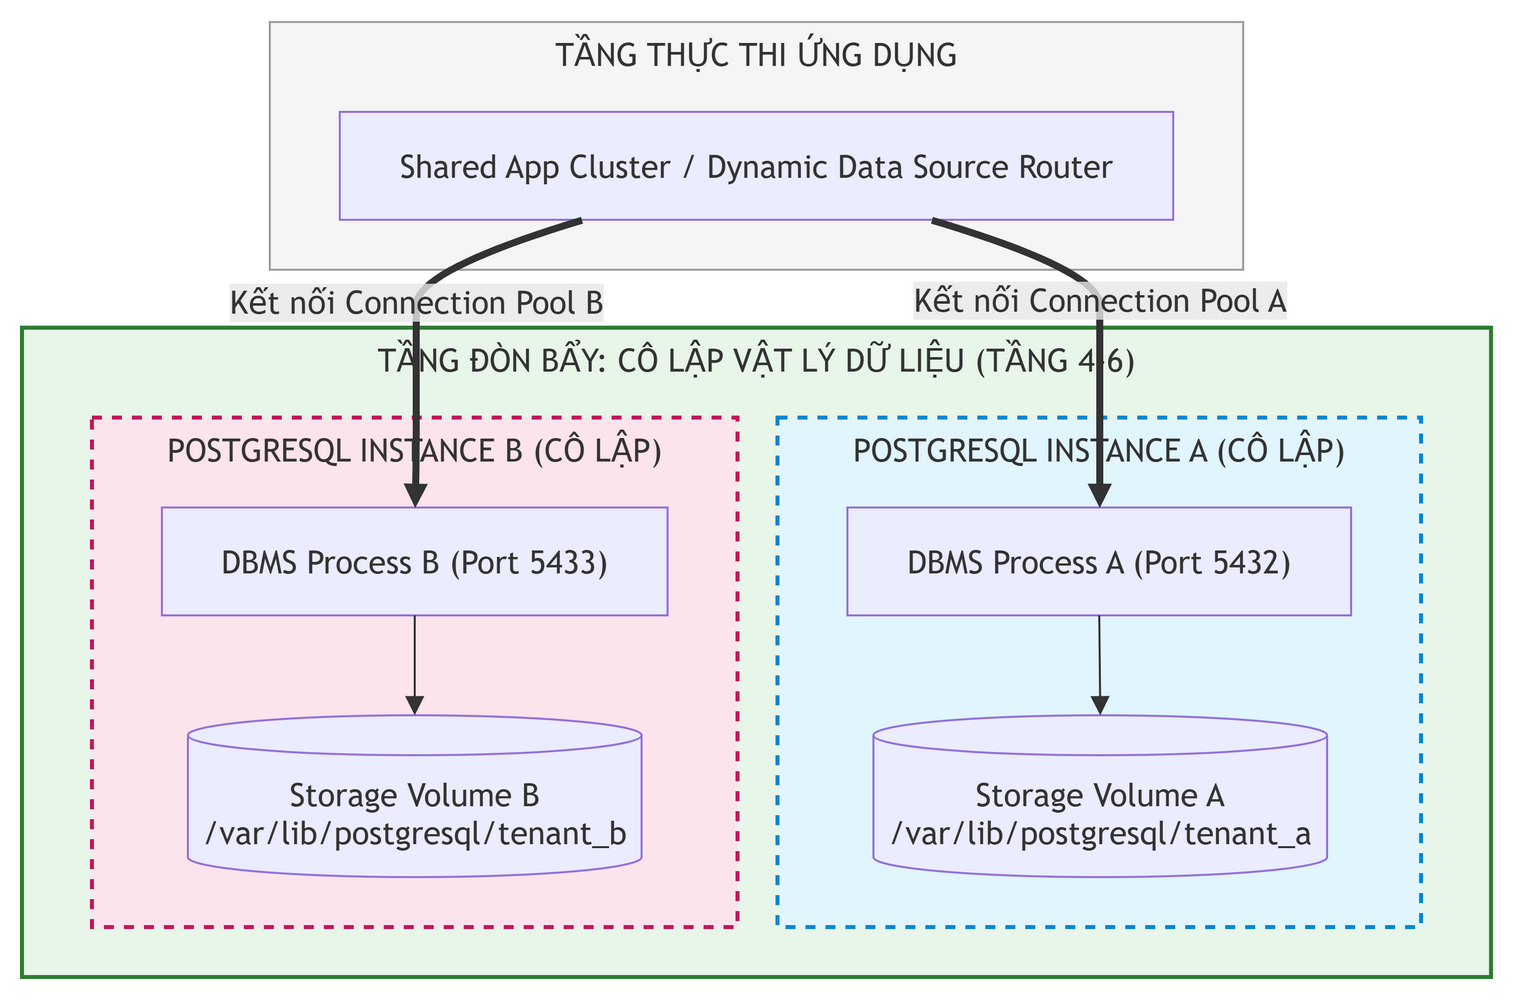

The diagram above was exported from draw.io. Its source (the exported page's mxGraphModel, read from the mxfile embedded in the PNG):
<mxGraphModel grid="0" gridSize="10" guides="1" tooltips="1" connect="1" arrows="1" fold="0" page="0" pageScale="1" pageWidth="850" pageHeight="1100" math="0" shadow="0">
  <root>
    <mxCell id="0" />
    <mxCell id="1" parent="0" />
    <UserObject label="TẦNG THỰC THI ỨNG DỤNG" mermaidId="n:App_Layer" mermaidBaseStyle="html=1;whiteSpace=wrap;strokeWidth=1;verticalAlign=top;fillColor=#f5f5f5;strokeColor=#9e9e9e;fontColor=light-dark(#333333,#cccccc);fontFamily=Trebuchet MS,Verdana,Arial,sans-serif;fontSize=16;" mermaidBaseValue="TẦNG THỰC THI ỨNG DỤNG" id="2">
      <mxCell parent="1" style="html=1;whiteSpace=wrap;strokeWidth=1;verticalAlign=top;fillColor=#f5f5f5;strokeColor=#9e9e9e;fontColor=light-dark(#333333,#cccccc);fontFamily=Trebuchet MS,Verdana,Arial,sans-serif;fontSize=16;" vertex="1">
        <mxGeometry height="124" width="487" x="124" as="geometry" />
      </mxCell>
    </UserObject>
    <UserObject label="Shared App Cluster / Dynamic Data Source Router" mermaidId="n:AppInstances" mermaidBaseStyle="html=1;whiteSpace=wrap;strokeWidth=1;fillColor=light-dark(#ECECFF,#1f2020);strokeColor=light-dark(#9370DB,#cccccc);fontColor=light-dark(#333333,#cccccc);fontFamily=Trebuchet MS,Verdana,Arial,sans-serif;fontSize=16;" mermaidBaseValue="Shared App Cluster / Dynamic Data Source Router" id="3">
      <mxCell parent="2" style="html=1;whiteSpace=wrap;strokeWidth=1;fillColor=light-dark(#ECECFF,#1f2020);strokeColor=light-dark(#9370DB,#cccccc);fontColor=light-dark(#333333,#cccccc);fontFamily=Trebuchet MS,Verdana,Arial,sans-serif;fontSize=16;" vertex="1">
        <mxGeometry height="54" width="417" x="35" y="45" as="geometry" />
      </mxCell>
    </UserObject>
    <UserObject label="TẦNG ĐÒN BẨY: CÔ LẬP VẬT LÝ DỮ LIỆU (TẦNG 4-6)" mermaidId="n:Data_Layer_ZoomIn" mermaidBaseStyle="html=1;whiteSpace=wrap;strokeWidth=2;verticalAlign=top;fillColor=#e8f5e9;strokeColor=#2e7d32;fontColor=light-dark(#333333,#cccccc);fontFamily=Trebuchet MS,Verdana,Arial,sans-serif;fontSize=16;" mermaidBaseValue="TẦNG ĐÒN BẨY: CÔ LẬP VẬT LÝ DỮ LIỆU (TẦNG 4-6)" id="4">
      <mxCell parent="1" style="html=1;whiteSpace=wrap;strokeWidth=2;verticalAlign=top;fillColor=#e8f5e9;strokeColor=#2e7d32;fontColor=light-dark(#333333,#cccccc);fontFamily=Trebuchet MS,Verdana,Arial,sans-serif;fontSize=16;" vertex="1">
        <mxGeometry height="325" width="735" y="153" as="geometry" />
      </mxCell>
    </UserObject>
    <UserObject label="POSTGRESQL INSTANCE A (CÔ LẬP)" mermaidId="n:DB_Tenant_A" mermaidBaseStyle="html=1;whiteSpace=wrap;strokeWidth=2;verticalAlign=top;fillColor=#e1f5fe;strokeColor=#0288d1;fontColor=light-dark(#333333,#cccccc);fontFamily=Trebuchet MS,Verdana,Arial,sans-serif;fontSize=16;dashed=1;dashPattern=5 5;fixDash=1;" mermaidBaseValue="POSTGRESQL INSTANCE A (CÔ LẬP)" id="5">
      <mxCell parent="4" style="html=1;whiteSpace=wrap;strokeWidth=2;verticalAlign=top;fillColor=#e1f5fe;strokeColor=#0288d1;fontColor=light-dark(#333333,#cccccc);fontFamily=Trebuchet MS,Verdana,Arial,sans-serif;fontSize=16;dashed=1;dashPattern=5 5;fixDash=1;" vertex="1">
        <mxGeometry height="255" width="322" x="378" y="45" as="geometry" />
      </mxCell>
    </UserObject>
    <UserObject label="DBMS Process A (Port 5432)" mermaidId="n:EngineA" mermaidBaseStyle="html=1;whiteSpace=wrap;strokeWidth=1;fillColor=light-dark(#ECECFF,#1f2020);strokeColor=light-dark(#9370DB,#cccccc);fontColor=light-dark(#333333,#cccccc);fontFamily=Trebuchet MS,Verdana,Arial,sans-serif;fontSize=16;" mermaidBaseValue="DBMS Process A (Port 5432)" id="6">
      <mxCell parent="5" style="html=1;whiteSpace=wrap;strokeWidth=1;fillColor=light-dark(#ECECFF,#1f2020);strokeColor=light-dark(#9370DB,#cccccc);fontColor=light-dark(#333333,#cccccc);fontFamily=Trebuchet MS,Verdana,Arial,sans-serif;fontSize=16;" vertex="1">
        <mxGeometry height="54" width="252" x="35" y="45" as="geometry" />
      </mxCell>
    </UserObject>
    <UserObject label="Storage Volume A&#10;/var/lib/postgresql/tenant_a" mermaidId="n:DiskA" mermaidBaseStyle="html=1;shape=cylinder3;boundedLbl=1;backgroundOutline=1;size=10;strokeWidth=1;whiteSpace=wrap;fillColor=light-dark(#ECECFF,#1f2020);strokeColor=light-dark(#9370DB,#cccccc);fontColor=light-dark(#333333,#cccccc);fontFamily=Trebuchet MS,Verdana,Arial,sans-serif;fontSize=16;" mermaidBaseValue="Storage Volume A&#10;/var/lib/postgresql/tenant_a" id="7">
      <mxCell parent="5" style="html=1;shape=cylinder3;boundedLbl=1;backgroundOutline=1;size=10;strokeWidth=1;whiteSpace=wrap;fillColor=light-dark(#ECECFF,#1f2020);strokeColor=light-dark(#9370DB,#cccccc);fontColor=light-dark(#333333,#cccccc);fontFamily=Trebuchet MS,Verdana,Arial,sans-serif;fontSize=16;" vertex="1">
        <mxGeometry height="81" width="227" x="48" y="149" as="geometry" />
      </mxCell>
    </UserObject>
    <UserObject label="" mermaidId="e:EngineA-&gt;DiskA#0" mermaidBaseStyle="curved=1;startArrow=none;endArrow=block;endSize=7;strokeColor=light-dark(#333333,#cccccc);exitX=0.5;exitY=1;entryX=0.5;entryY=0;" mermaidBaseValue="" id="13">
      <mxCell edge="1" parent="5" source="6" style="curved=1;startArrow=none;endArrow=block;endSize=7;strokeColor=light-dark(#333333,#cccccc);exitX=0.5;exitY=1;entryX=0.5;entryY=0;" target="7">
        <mxGeometry relative="1" as="geometry">
          <Array as="points" />
        </mxGeometry>
      </mxCell>
    </UserObject>
    <UserObject label="POSTGRESQL INSTANCE B (CÔ LẬP)" mermaidId="n:DB_Tenant_B" mermaidBaseStyle="html=1;whiteSpace=wrap;strokeWidth=2;verticalAlign=top;fillColor=#fce4ec;strokeColor=#c2185b;fontColor=light-dark(#333333,#cccccc);fontFamily=Trebuchet MS,Verdana,Arial,sans-serif;fontSize=16;dashed=1;dashPattern=5 5;fixDash=1;" mermaidBaseValue="POSTGRESQL INSTANCE B (CÔ LẬP)" id="8">
      <mxCell parent="4" style="html=1;whiteSpace=wrap;strokeWidth=2;verticalAlign=top;fillColor=#fce4ec;strokeColor=#c2185b;fontColor=light-dark(#333333,#cccccc);fontFamily=Trebuchet MS,Verdana,Arial,sans-serif;fontSize=16;dashed=1;dashPattern=5 5;fixDash=1;" vertex="1">
        <mxGeometry height="255" width="323" x="35" y="45" as="geometry" />
      </mxCell>
    </UserObject>
    <UserObject label="DBMS Process B (Port 5433)" mermaidId="n:EngineB" mermaidBaseStyle="html=1;whiteSpace=wrap;strokeWidth=1;fillColor=light-dark(#ECECFF,#1f2020);strokeColor=light-dark(#9370DB,#cccccc);fontColor=light-dark(#333333,#cccccc);fontFamily=Trebuchet MS,Verdana,Arial,sans-serif;fontSize=16;" mermaidBaseValue="DBMS Process B (Port 5433)" id="9">
      <mxCell parent="8" style="html=1;whiteSpace=wrap;strokeWidth=1;fillColor=light-dark(#ECECFF,#1f2020);strokeColor=light-dark(#9370DB,#cccccc);fontColor=light-dark(#333333,#cccccc);fontFamily=Trebuchet MS,Verdana,Arial,sans-serif;fontSize=16;" vertex="1">
        <mxGeometry height="54" width="253" x="35" y="45" as="geometry" />
      </mxCell>
    </UserObject>
    <UserObject label="Storage Volume B&#10;/var/lib/postgresql/tenant_b" mermaidId="n:DiskB" mermaidBaseStyle="html=1;shape=cylinder3;boundedLbl=1;backgroundOutline=1;size=10;strokeWidth=1;whiteSpace=wrap;fillColor=light-dark(#ECECFF,#1f2020);strokeColor=light-dark(#9370DB,#cccccc);fontColor=light-dark(#333333,#cccccc);fontFamily=Trebuchet MS,Verdana,Arial,sans-serif;fontSize=16;" mermaidBaseValue="Storage Volume B&#10;/var/lib/postgresql/tenant_b" id="10">
      <mxCell parent="8" style="html=1;shape=cylinder3;boundedLbl=1;backgroundOutline=1;size=10;strokeWidth=1;whiteSpace=wrap;fillColor=light-dark(#ECECFF,#1f2020);strokeColor=light-dark(#9370DB,#cccccc);fontColor=light-dark(#333333,#cccccc);fontFamily=Trebuchet MS,Verdana,Arial,sans-serif;fontSize=16;" vertex="1">
        <mxGeometry height="81" width="227" x="48" y="149" as="geometry" />
      </mxCell>
    </UserObject>
    <UserObject label="" mermaidId="e:EngineB-&gt;DiskB#0" mermaidBaseStyle="curved=1;startArrow=none;endArrow=block;endSize=7;strokeColor=light-dark(#333333,#cccccc);exitX=0.5;exitY=1;entryX=0.5;entryY=0;" mermaidBaseValue="" id="14">
      <mxCell edge="1" parent="8" source="9" style="curved=1;startArrow=none;endArrow=block;endSize=7;strokeColor=light-dark(#333333,#cccccc);exitX=0.5;exitY=1;entryX=0.5;entryY=0;" target="10">
        <mxGeometry relative="1" as="geometry">
          <Array as="points" />
        </mxGeometry>
      </mxCell>
    </UserObject>
    <UserObject label="Kết nối Connection Pool A" mermaidId="e:AppInstances-&gt;EngineA#0" mermaidBaseStyle="curved=1;startArrow=none;endArrow=block;endSize=7;strokeWidth=3.5;endSize=3;startSize=3;strokeColor=light-dark(#333333,#cccccc);html=1;fontSize=16;labelBackgroundColor=light-dark(#E8E8E88D,#2a2a2a8D);fontFamily=Trebuchet MS,Verdana,Arial,sans-serif;fontColor=light-dark(#333333,#cccccc);exitX=0.71;exitY=1;entryX=0.5;entryY=0;" mermaidBaseValue="Kết nối Connection Pool A" id="11">
      <mxCell edge="1" parent="1" source="3" style="curved=1;startArrow=none;endArrow=block;endSize=3;strokeWidth=3.5;startSize=3;strokeColor=light-dark(#333333,#cccccc);html=1;fontSize=16;labelBackgroundColor=light-dark(#E8E8E88D,#2a2a2a8D);fontFamily=Trebuchet MS,Verdana,Arial,sans-serif;fontColor=light-dark(#333333,#cccccc);exitX=0.71;exitY=1;entryX=0.5;entryY=0;" target="6">
        <mxGeometry relative="1" as="geometry">
          <Array as="points">
            <mxPoint x="539" y="124" />
            <mxPoint x="539" y="159" />
            <mxPoint x="539" y="193" />
            <mxPoint x="539" y="218" />
          </Array>
        </mxGeometry>
      </mxCell>
    </UserObject>
    <UserObject label="Kết nối Connection Pool B" mermaidId="e:AppInstances-&gt;EngineB#0" mermaidBaseStyle="curved=1;startArrow=none;endArrow=block;endSize=7;strokeWidth=3.5;endSize=3;startSize=3;strokeColor=light-dark(#333333,#cccccc);html=1;fontSize=16;labelBackgroundColor=light-dark(#E8E8E88D,#2a2a2a8D);fontFamily=Trebuchet MS,Verdana,Arial,sans-serif;fontColor=light-dark(#333333,#cccccc);exitX=0.29;exitY=1;entryX=0.5;entryY=0;" mermaidBaseValue="Kết nối Connection Pool B" id="12">
      <mxCell edge="1" parent="1" source="3" style="curved=1;startArrow=none;endArrow=block;endSize=3;strokeWidth=3.5;startSize=3;strokeColor=light-dark(#333333,#cccccc);html=1;fontSize=16;labelBackgroundColor=light-dark(#E8E8E88D,#2a2a2a8D);fontFamily=Trebuchet MS,Verdana,Arial,sans-serif;fontColor=light-dark(#333333,#cccccc);exitX=0.29;exitY=1;entryX=0.5;entryY=0;" target="9">
        <mxGeometry relative="1" as="geometry">
          <Array as="points">
            <mxPoint x="197" y="124" />
            <mxPoint x="197" y="159" />
            <mxPoint x="197" y="193" />
            <mxPoint x="197" y="218" />
          </Array>
        </mxGeometry>
      </mxCell>
    </UserObject>
  </root>
</mxGraphModel>